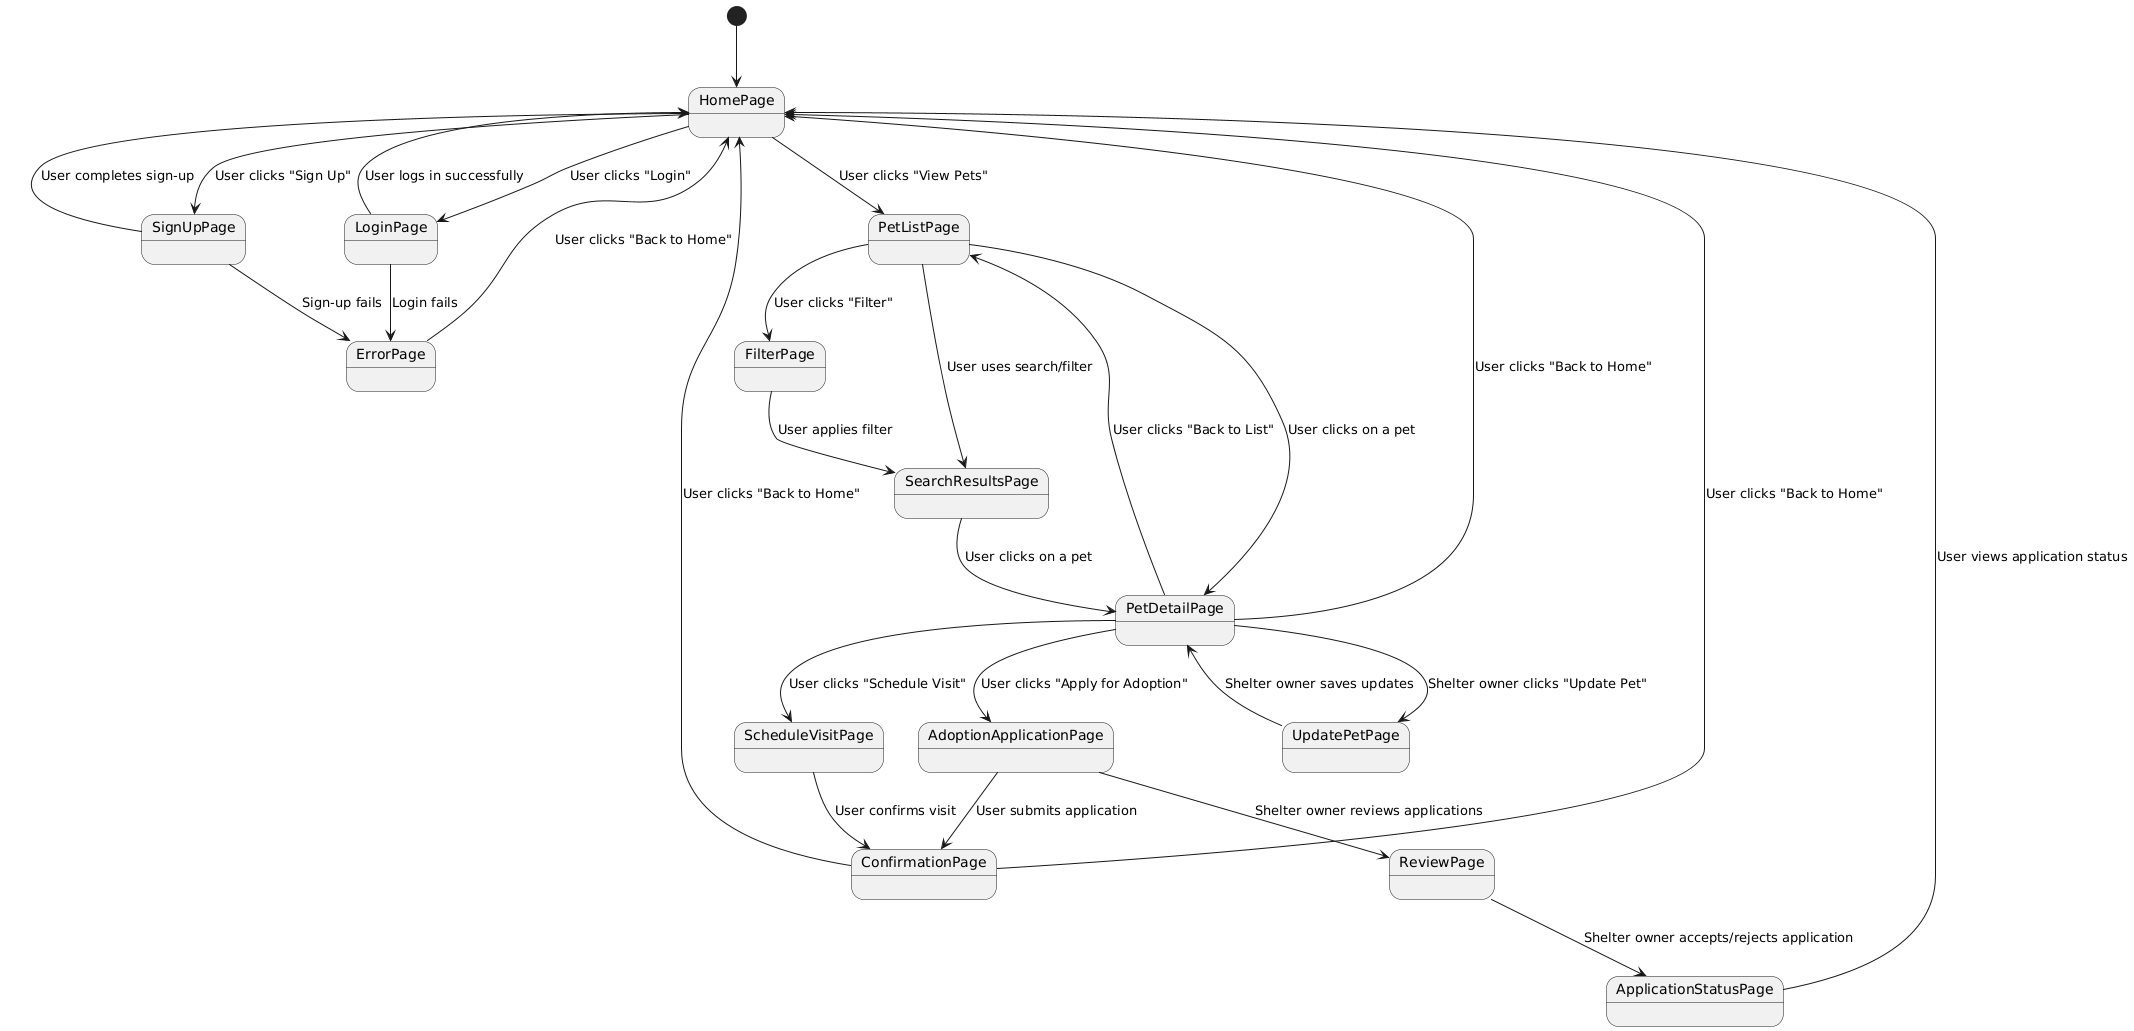

The diagram above was rendered by PlantUML. Its source (embedded in the PNG):
@startuml
[*] --> HomePage
    HomePage --> SignUpPage: User clicks "Sign Up"
    HomePage --> LoginPage: User clicks "Login"
    HomePage --> PetListPage: User clicks "View Pets"
    
    SignUpPage --> HomePage: User completes sign-up
    SignUpPage --> ErrorPage: Sign-up fails
    
    LoginPage --> HomePage: User logs in successfully
    LoginPage --> ErrorPage: Login fails
    
    PetListPage --> PetDetailPage: User clicks on a pet
    PetListPage --> SearchResultsPage: User uses search/filter
    
    SearchResultsPage --> PetDetailPage: User clicks on a pet
    
    PetDetailPage --> HomePage: User clicks "Back to Home"
    PetDetailPage --> PetListPage: User clicks "Back to List"
    
    ErrorPage --> HomePage: User clicks "Back to Home"
    
    PetListPage --> FilterPage: User clicks "Filter"
    FilterPage --> SearchResultsPage: User applies filter
    
    PetDetailPage --> UpdatePetPage: Shelter owner clicks "Update Pet"
    UpdatePetPage --> PetDetailPage: Shelter owner saves updates
    
    PetDetailPage --> AdoptionApplicationPage: User clicks "Apply for Adoption"
    AdoptionApplicationPage --> ConfirmationPage: User submits application
    ConfirmationPage --> HomePage: User clicks "Back to Home"
    
    AdoptionApplicationPage --> ReviewPage: Shelter owner reviews applications
    ReviewPage --> ApplicationStatusPage: Shelter owner accepts/rejects application
    ApplicationStatusPage --> HomePage: User views application status
    
    PetDetailPage --> ScheduleVisitPage: User clicks "Schedule Visit"
    ScheduleVisitPage --> ConfirmationPage: User confirms visit
    ConfirmationPage --> HomePage: User clicks "Back to Home"
@enduml